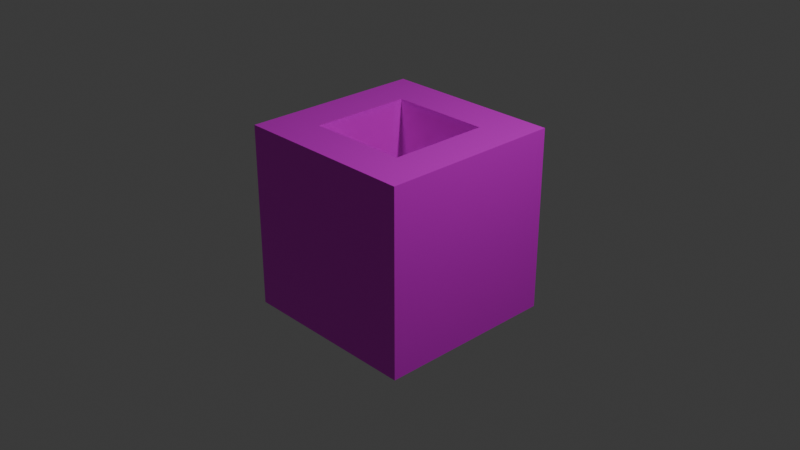 # Source: test-cube.blend  (saved by Blender 5.0.119; exported with 4.5.12 LTS)
import bpy
from mathutils import Matrix  # noqa: F401  (used for matrix-valued properties, if any)

bpy.ops.wm.read_factory_settings(use_empty=True)
scene = bpy.context.scene
scene.name = 'Scene'

# ---- collections
col_collection = bpy.data.collections.new('Collection'); scene.collection.children.link(col_collection)
col_cube = bpy.data.collections.new('Cube'); col_collection.children.link(col_cube)

# ---- images (referenced by path relative to the original .blend; pixels are not part of the script)
import os
ASSET_DIR = os.environ.get("B2B_ASSET_DIR", "")  # directory of the original .blend (textures are referenced by path, not embedded)
HERE = os.path.dirname(os.path.abspath(__file__))  # packed textures are extracted next to this script under _unpacked/

def load_image(name, relpath, width, height, colorspace="sRGB"):
    """Load a texture the original file referenced (path relative to the .blend, or extracted next to this script)."""
    p = next((c for c in (os.path.join(HERE, relpath), os.path.join(ASSET_DIR, relpath)) if relpath and os.path.exists(c)), "")
    if p:
        img = bpy.data.images.load(p, check_existing=True)
        img.name = name
    else:  # same state as the original file: an image datablock whose file is absent (Cycles renders it pink)
        img = bpy.data.images.new(name, width, height)
        img.source = "FILE"
        img.filepath = "//" + (relpath or name)
    img.colorspace_settings.name = colorspace
    return img
img_cube_texture = load_image('cube texture', 'missing.png', 1024, 1024, 'sRGB')
img_cube_roughness_2 = load_image('cube roughness 2', 'missing.png', 1024, 1024, 'Non-Color')
img_cube_metaness_2 = load_image('cube metaness 2', 'missing.png', 1024, 1024, 'Non-Color')
img_cube_ao2 = load_image('cube AO2', 'missing.png', 1024, 1024, 'sRGB')

# ---- materials (node trees are filled in below, after node groups)
mat_cube_material = bpy.data.materials.new('cube material')
mat_cube_material.alpha_threshold = 0.0
mat_cube_material.use_backface_culling_lightprobe_volume = False
mat_cube_material.roughness = 0.5
mat_cube_material.line_color = (0.0, 0.0, 0.0, 1.0)

# ---- node groups
ng_gltf_settings = bpy.data.node_groups.new('glTF Settings', 'ShaderNodeTree')
_s = ng_gltf_settings.interface.new_socket(name='Occlusion', in_out='INPUT', socket_type='NodeSocketColor')
_N = ng_gltf_settings.nodes; _L = ng_gltf_settings.links
n0 = _N.new('NodeGroupInput'); n0.name = 'Group Input'; n0.location = (-322, 57)
n0.label = 'blah'
n1 = _N.new('NodeGroupOutput'); n1.name = 'Group Output.001'; n1.location = (62, 61)
n1.is_active_output = True

# ---- material node trees
mat_cube_material.use_nodes = True; mat_cube_material.node_tree.nodes.clear()
_N = mat_cube_material.node_tree.nodes; _L = mat_cube_material.node_tree.links
n0 = _N.new('ShaderNodeOutputMaterial'); n0.name = 'Material Output'; n0.location = (200, 100)
n1 = _N.new('ShaderNodeBsdfPrincipled'); n1.name = 'Principled BSDF'; n1.location = (-200, 100)
n2 = _N.new('ShaderNodeTexImage'); n2.name = 'Image Texture'; n2.location = (-817, 203)
n2.image = img_cube_texture
n3 = _N.new('ShaderNodeTexImage'); n3.name = 'Image Texture.001'; n3.location = (-821, -373)
n3.image = img_cube_roughness_2
n4 = _N.new('ShaderNodeTexImage'); n4.name = 'Image Texture.002'; n4.location = (-813, -90)
n4.image = img_cube_metaness_2
n5 = _N.new('ShaderNodeTexImage'); n5.name = 'Image Texture.003'; n5.location = (-441, -479)
n5.image = img_cube_ao2
n6 = _N.new('ShaderNodeGroup'); n6.name = 'Group'; n6.location = (-75, -480)
n6.width = 175
n6.node_tree = ng_gltf_settings
_L.new(n1.outputs[0], n0.inputs[0])
_L.new(n2.outputs[0], n1.inputs[0])
_L.new(n4.outputs[0], n1.inputs[1])
_L.new(n3.outputs[0], n1.inputs[2])
_L.new(n5.outputs[0], n6.inputs[0])
n0.is_active_output = True

# ---- world
world_world = bpy.data.worlds.new('World'); scene.world = world_world
world_world.use_nodes = True; world_world.node_tree.nodes.clear()
_N = world_world.node_tree.nodes; _L = world_world.node_tree.links
n0 = _N.new('ShaderNodeOutputWorld'); n0.name = 'World Output'; n0.location = (200, 100)
n1 = _N.new('ShaderNodeBackground'); n1.name = 'Background'; n1.location = (-200, 100)
n1.inputs[0].default_value = (0.05088, 0.05088, 0.05088, 1.0)
_L.new(n1.outputs[0], n0.inputs[0])
n0.is_active_output = True
world_world.color = (0.05088, 0.05088, 0.05088)
world_world.sun_shadow_jitter_overblur = 0.0

# ---- cameras
cam_camera = bpy.data.cameras.new('Camera')
cam_camera.clip_end = 100.0
cam_camera.ortho_scale = 7.314

# ---- lights
light_light = bpy.data.lights.new('Light', 'POINT')
light_light.energy = 1000.0
light_light.shadow_soft_size = 0.1

# ---- meshes
me_cube = bpy.data.meshes.new('Cube')
me_cube.from_pydata([(0.5511, 0.5511, 1.0), (1.0, 1.0, -1.0), (0.5511, -0.5511, 1.0), (1.0, -1.0, -1.0), (-0.5511, 0.5511, 1.0), (-1.0, 1.0, -1.0), (-0.5511, -0.5511, 1.0), (-1.0, -1.0, -1.0), (1.0, -1.0, 1.0), (-1.0, -1.0, 1.0), (1.0, 1.0, 1.0), (-1.0, 1.0, 1.0), (0.5511, -0.5511, -1.002), (-0.5511, -0.5511, -1.002), (0.5511, 0.5511, -1.002), (-0.5511, 0.5511, -1.002)], [], [(0, 4, 15, 14), (3, 8, 9, 7), (7, 9, 11, 5), (3, 12, 14, 1), (1, 10, 8, 3), (5, 11, 10, 1), (2, 6, 9, 8), (0, 2, 8, 10), (6, 4, 11, 9), (4, 0, 10, 11), (1, 14, 15, 5), (2, 0, 14, 12), (4, 6, 13, 15), (6, 2, 12, 13), (5, 15, 13, 7), (7, 13, 12, 3)])
_uv = me_cube.uv_layers.new(name='UVMap')
_uv.uv.foreach_set('vector', [0.3123, 0.3439, 0.3123, 0.5157, 0.0001969, 0.5157, 0.0001969, 0.3439, 0.3126, 0.312, 0.3126, 0.0001969, 0.6245, 0.0001969, 0.6245, 0.312, 0.6245, 0.312, 0.6245, 0.0001969, 0.9363, 0.0001969, 0.9363, 0.312, 0.312, 0.688, 0.242, 0.758, 0.07018, 0.758, 0.0001969, 0.688, 0.6245, 0.3124, 0.6245, 0.6242, 0.3126, 0.6242, 0.3126, 0.3124, 0.9363, 0.3124, 0.9363, 0.6242, 0.6245, 0.6242, 0.6245, 0.3124, 0.3824, 0.758, 0.3824, 0.9298, 0.3124, 0.9998, 0.3124, 0.688, 0.5542, 0.758, 0.3824, 0.758, 0.3124, 0.688, 0.6242, 0.688, 0.3824, 0.9298, 0.5542, 0.9298, 0.6242, 0.9998, 0.3124, 0.9998, 0.5542, 0.9298, 0.5542, 0.758, 0.6242, 0.688, 0.6242, 0.9998, 0.0001969, 0.688, 0.07018, 0.758, 0.07018, 0.9298, 0.0001969, 0.9998, 0.3123, 0.172, 0.3123, 0.3439, 0.0001969, 0.3439, 0.0001969, 0.172, 0.3123, 0.5157, 0.3123, 0.6876, 0.0001969, 0.6876, 0.0001969, 0.5157, 0.3123, 0.0001969, 0.3123, 0.172, 0.0001969, 0.172, 0.0001969, 0.0001969, 0.0001969, 0.9998, 0.07018, 0.9298, 0.242, 0.9298, 0.312, 0.9998, 0.312, 0.9998, 0.242, 0.9298, 0.242, 0.758, 0.312, 0.688])
me_cube.materials.append(mat_cube_material)
me_cube.use_mirror_vertex_groups = False
me_cube.update()

# ---- objects
ob_light = bpy.data.objects.new('Light', light_light)
ob_camera = bpy.data.objects.new('Camera', cam_camera)
ob_cube = bpy.data.objects.new('Cube', me_cube)

# ---- transforms, parenting, visibility, modifiers, constraints
ob_light.location = (4.076, 1.005, 5.904)
ob_light.rotation_euler = (0.6503, 0.05522, 1.866)
ob_light.lock_rotations_4d = False
ob_light.empty_display_type = 'ARROWS'
ob_light.color = (0.0, 0.0, 0.0, 0.0)
ob_light.lineart.crease_threshold = 0.0
ob_camera.location = (7.359, -6.926, 4.958)
ob_camera.rotation_euler = (1.109, 0.0, 0.8149)
ob_camera.lock_rotations_4d = False
ob_camera.empty_display_type = 'ARROWS'
ob_camera.color = (0.0, 0.0, 0.0, 0.0)
ob_camera.display_type = 'WIRE'
ob_camera.lineart.crease_threshold = 0.0
ob_cube.location = (0.0, 0.0, 0.0)
ob_cube.lock_rotations_4d = False
ob_cube.empty_display_type = 'ARROWS'
ob_cube.lineart.crease_threshold = 0.0

# ---- collection membership
col_collection.objects.link(ob_light)
col_collection.objects.link(ob_camera)
col_cube.objects.link(ob_cube)

# ---- scene / render settings (as saved in the file)
scene.camera = ob_camera
scene.frame_start = 1; scene.frame_end = 250; scene.frame_set(0)
scene.render.engine = 'CYCLES'
scene.render.bake_bias = 0.0
scene.render.bake_samples = 0
scene.cycles.sampling_pattern = 'TABULATED_SOBOL'
scene.cycles.bake_type = 'AO'
scene.eevee.use_volume_custom_range = False
bpy.context.view_layer.update()

